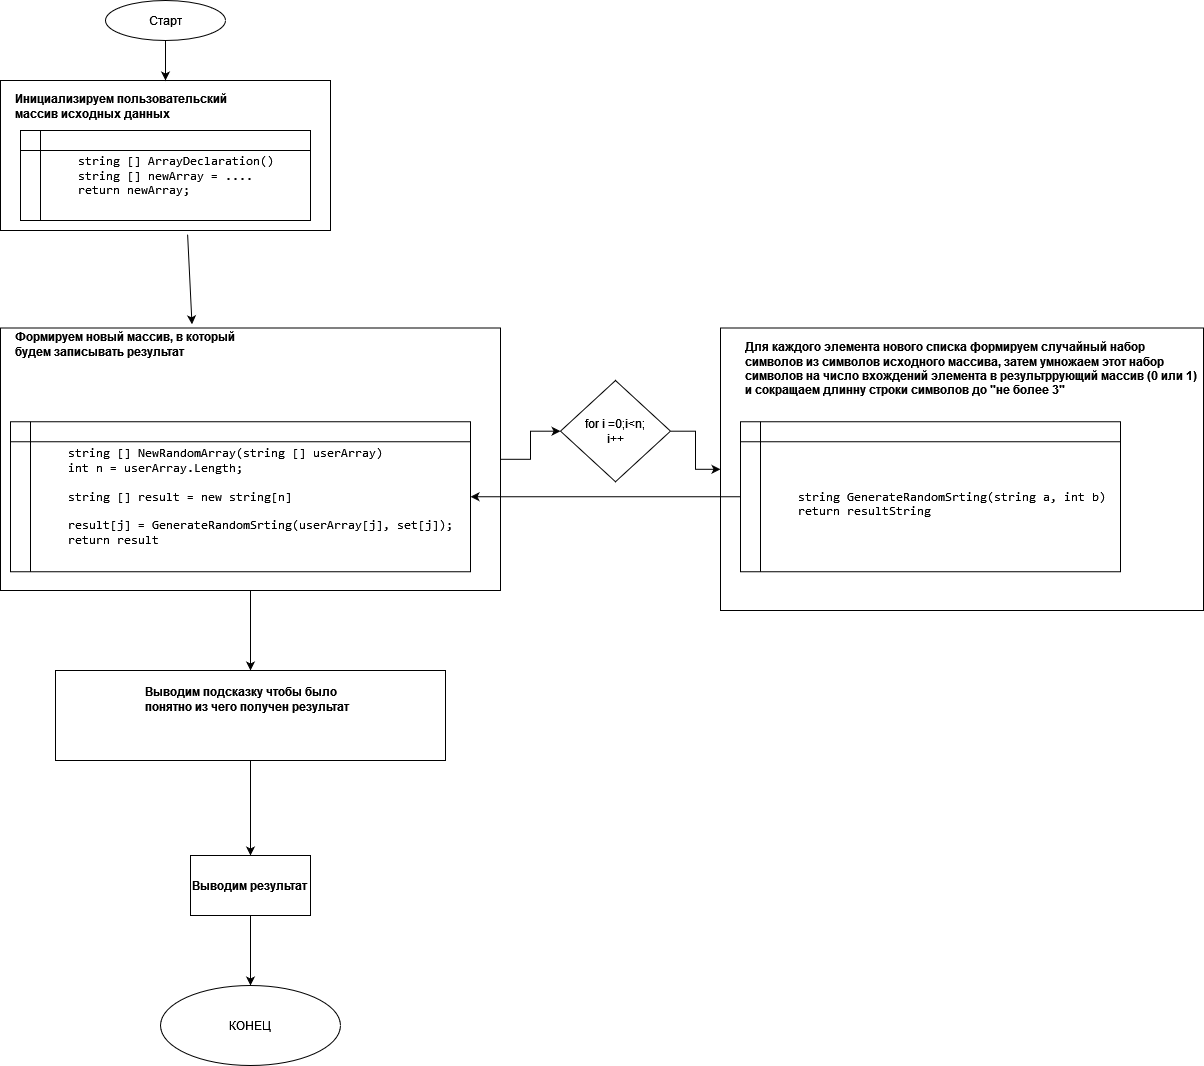

The diagram above was exported from draw.io. Its source (the exported page's mxGraphModel, read from the mxfile embedded in the PNG):
<mxGraphModel dx="1434" dy="782" grid="1" gridSize="10" guides="1" tooltips="1" connect="1" arrows="1" fold="1" page="1" pageScale="1" pageWidth="827" pageHeight="1169" math="0" shadow="0">
  <root>
    <mxCell id="0" />
    <mxCell id="1" parent="0" />
    <mxCell id="w0adE6yI6WGxj1PTA1V1-1" value="" style="rounded=0;whiteSpace=wrap;html=1;" vertex="1" parent="1">
      <mxGeometry x="80" y="130" width="330" height="150" as="geometry" />
    </mxCell>
    <mxCell id="w0adE6yI6WGxj1PTA1V1-2" value="&lt;div&gt;&lt;pre class=&quot;aLF-aPX-K0-aPE&quot;&gt;&lt;span style=&quot;white-space: pre;&quot;&gt; &lt;/span&gt;string [] ArrayDeclaration()&lt;br&gt;&lt;span style=&quot;white-space: pre;&quot;&gt; string [] newArray = ....&lt;br&gt;&lt;span style=&quot;white-space: pre;&quot;&gt; &lt;/span&gt;&lt;/span&gt;return newArray;&lt;/pre&gt;&lt;/div&gt;" style="shape=internalStorage;whiteSpace=wrap;html=1;backgroundOutline=1;align=left;dx=20;dy=20;" vertex="1" parent="1">
      <mxGeometry x="100" y="180" width="290" height="90" as="geometry" />
    </mxCell>
    <mxCell id="w0adE6yI6WGxj1PTA1V1-3" value="&lt;p&gt;Инициализируем пользовательский массив исходных данных&lt;br&gt;&lt;/p&gt;" style="text;html=1;strokeColor=none;fillColor=none;spacing=5;spacingTop=-20;whiteSpace=wrap;overflow=hidden;rounded=0;fontStyle=1" vertex="1" parent="1">
      <mxGeometry x="90" y="140" width="240" height="40" as="geometry" />
    </mxCell>
    <mxCell id="w0adE6yI6WGxj1PTA1V1-12" value="" style="edgeStyle=orthogonalEdgeStyle;rounded=0;orthogonalLoop=1;jettySize=auto;html=1;" edge="1" parent="1" source="w0adE6yI6WGxj1PTA1V1-4" target="w0adE6yI6WGxj1PTA1V1-13">
      <mxGeometry relative="1" as="geometry">
        <mxPoint x="620.0500000000002" y="498.79999999999995" as="targetPoint" />
      </mxGeometry>
    </mxCell>
    <mxCell id="w0adE6yI6WGxj1PTA1V1-24" value="" style="edgeStyle=orthogonalEdgeStyle;rounded=0;orthogonalLoop=1;jettySize=auto;html=1;" edge="1" parent="1" source="w0adE6yI6WGxj1PTA1V1-4" target="w0adE6yI6WGxj1PTA1V1-23">
      <mxGeometry relative="1" as="geometry" />
    </mxCell>
    <mxCell id="w0adE6yI6WGxj1PTA1V1-4" value="" style="whiteSpace=wrap;html=1;align=left;" vertex="1" parent="1">
      <mxGeometry x="80" y="377.5" width="500" height="262.5" as="geometry" />
    </mxCell>
    <mxCell id="w0adE6yI6WGxj1PTA1V1-6" value="Формируем новый массив, в который будем записывать результат" style="text;html=1;strokeColor=none;fillColor=none;spacing=5;spacingTop=-20;whiteSpace=wrap;overflow=hidden;rounded=0;fontStyle=1" vertex="1" parent="1">
      <mxGeometry x="90" y="390" width="240" height="40" as="geometry" />
    </mxCell>
    <mxCell id="w0adE6yI6WGxj1PTA1V1-7" value="Старт" style="ellipse;whiteSpace=wrap;html=1;" vertex="1" parent="1">
      <mxGeometry x="185" y="50" width="120" height="40" as="geometry" />
    </mxCell>
    <mxCell id="w0adE6yI6WGxj1PTA1V1-8" value="" style="endArrow=classic;html=1;rounded=0;exitX=0.5;exitY=1;exitDx=0;exitDy=0;entryX=0.5;entryY=0;entryDx=0;entryDy=0;" edge="1" parent="1" source="w0adE6yI6WGxj1PTA1V1-7" target="w0adE6yI6WGxj1PTA1V1-1">
      <mxGeometry width="50" height="50" relative="1" as="geometry">
        <mxPoint x="390" y="330" as="sourcePoint" />
        <mxPoint x="440" y="280" as="targetPoint" />
      </mxGeometry>
    </mxCell>
    <mxCell id="w0adE6yI6WGxj1PTA1V1-9" value="&lt;div&gt;&lt;pre class=&quot;aLF-aPX-K0-aPE&quot;&gt;&lt;span style=&quot;&quot;&gt; &lt;/span&gt;string [] NewRandomArray(string [] userArray)&lt;br&gt; int n = userArray.Length;&lt;br&gt;&lt;span style=&quot;&quot;&gt; &lt;/span&gt;&lt;br&gt;        string [] result = new string[n]&lt;br&gt;&lt;span style=&quot;&quot;&gt; &lt;/span&gt;&lt;br&gt;&lt;span style=&quot;white-space: pre;&quot;&gt; &lt;/span&gt;result[j] = GenerateRandomSrting(userArray[j], set[j]);&lt;br&gt;&lt;span style=&quot;&quot;&gt; &lt;/span&gt;return result&lt;br&gt;&lt;/pre&gt;&lt;/div&gt;" style="shape=internalStorage;whiteSpace=wrap;html=1;backgroundOutline=1;align=left;dx=20;dy=20;" vertex="1" parent="1">
      <mxGeometry x="90" y="471.25" width="460" height="150" as="geometry" />
    </mxCell>
    <mxCell id="w0adE6yI6WGxj1PTA1V1-10" value="" style="endArrow=classic;html=1;rounded=0;entryX=0.383;entryY=-0.014;entryDx=0;entryDy=0;entryPerimeter=0;exitX=0.567;exitY=1.027;exitDx=0;exitDy=0;exitPerimeter=0;" edge="1" parent="1" source="w0adE6yI6WGxj1PTA1V1-1" target="w0adE6yI6WGxj1PTA1V1-4">
      <mxGeometry width="50" height="50" relative="1" as="geometry">
        <mxPoint x="390" y="330" as="sourcePoint" />
        <mxPoint x="440" y="280" as="targetPoint" />
      </mxGeometry>
    </mxCell>
    <mxCell id="w0adE6yI6WGxj1PTA1V1-15" value="" style="edgeStyle=orthogonalEdgeStyle;rounded=0;orthogonalLoop=1;jettySize=auto;html=1;" edge="1" parent="1" source="w0adE6yI6WGxj1PTA1V1-13" target="w0adE6yI6WGxj1PTA1V1-14">
      <mxGeometry relative="1" as="geometry" />
    </mxCell>
    <mxCell id="w0adE6yI6WGxj1PTA1V1-13" value="&lt;div&gt;for i =0;i&amp;lt;n;&lt;/div&gt;&lt;div&gt;i++&lt;/div&gt;" style="rhombus;whiteSpace=wrap;html=1;" vertex="1" parent="1">
      <mxGeometry x="640" y="430" width="110" height="101.25" as="geometry" />
    </mxCell>
    <mxCell id="w0adE6yI6WGxj1PTA1V1-14" value="" style="whiteSpace=wrap;html=1;" vertex="1" parent="1">
      <mxGeometry x="800" y="377.5" width="483" height="282.5" as="geometry" />
    </mxCell>
    <mxCell id="w0adE6yI6WGxj1PTA1V1-16" value="Для каждого элемента нового списка формируем случайный набор символов из символов исходного массива, затем умножаем этот набор символов на число вхождений элемента в результррующий массив (0 или 1) и сокращаем длинну строки символов до &quot;не более 3&quot;" style="text;html=1;strokeColor=none;fillColor=none;spacing=5;spacingTop=-20;whiteSpace=wrap;overflow=hidden;rounded=0;fontStyle=1" vertex="1" parent="1">
      <mxGeometry x="820" y="400" width="463" height="120" as="geometry" />
    </mxCell>
    <mxCell id="w0adE6yI6WGxj1PTA1V1-17" value="&lt;div&gt;&lt;pre class=&quot;aLF-aPX-K0-aPE&quot;&gt;&lt;span style=&quot;&quot;&gt; &lt;/span&gt;&lt;br&gt;&lt;span style=&quot;white-space: pre;&quot;&gt; &lt;/span&gt;string GenerateRandomSrting(string a, int b)&lt;br&gt; return resultString&lt;br&gt;&lt;/pre&gt;&lt;/div&gt;" style="shape=internalStorage;whiteSpace=wrap;html=1;backgroundOutline=1;align=left;dx=20;dy=20;" vertex="1" parent="1">
      <mxGeometry x="820" y="471.25" width="380" height="150" as="geometry" />
    </mxCell>
    <mxCell id="w0adE6yI6WGxj1PTA1V1-20" value="" style="endArrow=classic;html=1;rounded=0;" edge="1" parent="1" source="w0adE6yI6WGxj1PTA1V1-17" target="w0adE6yI6WGxj1PTA1V1-9">
      <mxGeometry width="50" height="50" relative="1" as="geometry">
        <mxPoint x="760" y="660" as="sourcePoint" />
        <mxPoint x="810" y="610" as="targetPoint" />
      </mxGeometry>
    </mxCell>
    <mxCell id="w0adE6yI6WGxj1PTA1V1-27" value="" style="edgeStyle=orthogonalEdgeStyle;rounded=0;orthogonalLoop=1;jettySize=auto;html=1;" edge="1" parent="1" source="w0adE6yI6WGxj1PTA1V1-23" target="w0adE6yI6WGxj1PTA1V1-26">
      <mxGeometry relative="1" as="geometry" />
    </mxCell>
    <mxCell id="w0adE6yI6WGxj1PTA1V1-23" value="" style="whiteSpace=wrap;html=1;align=left;" vertex="1" parent="1">
      <mxGeometry x="135" y="720" width="390" height="90" as="geometry" />
    </mxCell>
    <mxCell id="w0adE6yI6WGxj1PTA1V1-25" value="Выводим подсказку чтобы было понятно из чего получен результат" style="text;html=1;strokeColor=none;fillColor=none;spacing=5;spacingTop=-20;whiteSpace=wrap;overflow=hidden;rounded=0;fontStyle=1" vertex="1" parent="1">
      <mxGeometry x="220" y="745" width="240" height="40" as="geometry" />
    </mxCell>
    <mxCell id="w0adE6yI6WGxj1PTA1V1-29" value="" style="edgeStyle=orthogonalEdgeStyle;rounded=0;orthogonalLoop=1;jettySize=auto;html=1;" edge="1" parent="1" source="w0adE6yI6WGxj1PTA1V1-26" target="w0adE6yI6WGxj1PTA1V1-28">
      <mxGeometry relative="1" as="geometry" />
    </mxCell>
    <mxCell id="w0adE6yI6WGxj1PTA1V1-26" value="&lt;b&gt;Выводим результат&lt;/b&gt;" style="whiteSpace=wrap;html=1;align=left;" vertex="1" parent="1">
      <mxGeometry x="270" y="905" width="120" height="60" as="geometry" />
    </mxCell>
    <mxCell id="w0adE6yI6WGxj1PTA1V1-28" value="КОНЕЦ" style="ellipse;whiteSpace=wrap;html=1;align=center;" vertex="1" parent="1">
      <mxGeometry x="240" y="1035" width="180" height="80" as="geometry" />
    </mxCell>
  </root>
</mxGraphModel>